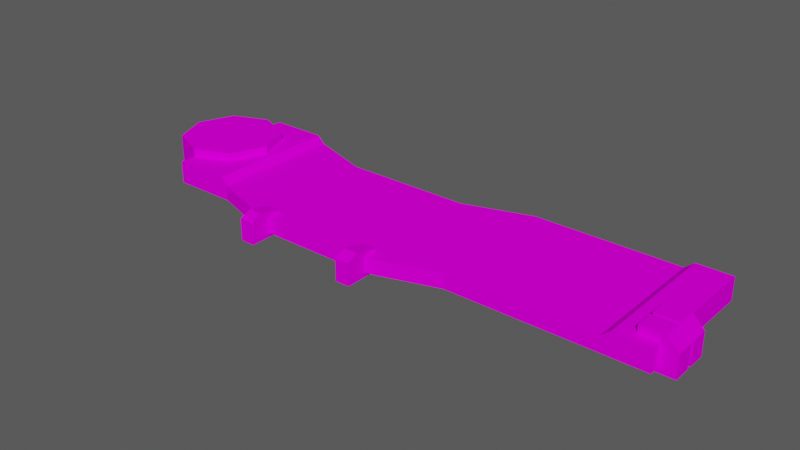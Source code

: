 # Source: Bloco_pousar_1.blend  (saved by Blender 3.2.14; exported with 4.5.12 LTS)
import bpy
from mathutils import Matrix  # noqa: F401  (used for matrix-valued properties, if any)

bpy.ops.wm.read_factory_settings(use_empty=True)
scene = bpy.context.scene
scene.name = 'Scene'

# ---- collections
col_ambiente = bpy.data.collections.new('Ambiente'); scene.collection.children.link(col_ambiente)

# ---- images (referenced by path relative to the original .blend; pixels are not part of the script)
import os
ASSET_DIR = os.environ.get("B2B_ASSET_DIR", "")  # directory of the original .blend (textures are referenced by path, not embedded)
HERE = os.path.dirname(os.path.abspath(__file__))  # packed textures are extracted next to this script under _unpacked/

def load_image(name, relpath, width, height, colorspace="sRGB"):
    """Load a texture the original file referenced (path relative to the .blend, or extracted next to this script)."""
    p = next((c for c in (os.path.join(HERE, relpath), os.path.join(ASSET_DIR, relpath)) if relpath and os.path.exists(c)), "")
    if p:
        img = bpy.data.images.load(p, check_existing=True)
        img.name = name
    else:  # same state as the original file: an image datablock whose file is absent (Cycles renders it pink)
        img = bpy.data.images.new(name, width, height)
        img.source = "FILE"
        img.filepath = "//" + (relpath or name)
    img.colorspace_settings.name = colorspace
    return img
img_atlas_de_texturas_v3_png = load_image('Atlas de Texturas v3.png', 'Atlas de Texturas v3.png', 1024, 1024, 'sRGB')

# ---- materials (node trees are filled in below, after node groups)
mat_atlas = bpy.data.materials.new('Atlas')
mat_atlas.use_transparent_shadow = False

# ---- material node trees
mat_atlas.use_nodes = True; mat_atlas.node_tree.nodes.clear()
_N = mat_atlas.node_tree.nodes; _L = mat_atlas.node_tree.links
n0 = _N.new('ShaderNodeOutputMaterial'); n0.name = 'Material Output'; n0.location = (300, 300)
n1 = _N.new('ShaderNodeBsdfPrincipled'); n1.name = 'Principled BSDF'; n1.location = (10, 300)
n1.distribution = 'GGX'
n1.subsurface_method = 'RANDOM_WALK_SKIN'
n1.inputs[3].default_value = 1.45
n1.inputs[13].default_value = 0.0
n1.inputs[27].default_value = (0.0, 0.0, 0.0, 1.0)
n1.inputs[28].default_value = 1.0
n2 = _N.new('ShaderNodeTexImage'); n2.name = 'Image Texture'; n2.location = (-258, 295)
n2.image = img_atlas_de_texturas_v3_png
_L.new(n1.outputs[0], n0.inputs[0])
_L.new(n2.outputs[0], n1.inputs[0])
n0.is_active_output = True

# ---- world
world_world = bpy.data.worlds.new('World'); scene.world = world_world
world_world.use_nodes = True; world_world.node_tree.nodes.clear()
_N = world_world.node_tree.nodes; _L = world_world.node_tree.links
n0 = _N.new('ShaderNodeOutputWorld'); n0.name = 'World Output'; n0.location = (300, 300)
n1 = _N.new('ShaderNodeBackground'); n1.name = 'Background'; n1.location = (10, 300)
n1.inputs[0].default_value = (0.05088, 0.05088, 0.05088, 1.0)
n1.inputs[1].default_value = 1.6
_L.new(n1.outputs[0], n0.inputs[0])
n0.is_active_output = True
world_world.color = (0.05088, 0.05088, 0.05088)
world_world.use_sun_shadow = False
world_world.sun_shadow_jitter_overblur = 0.0

# ---- meshes
me_cube_040 = bpy.data.meshes.new('Cube.040')
me_cube_040.from_pydata([(-3.844, -0.7701, -0.1743), (-3.844, 1.23, -0.1743), (-3.844, -0.7701, -0.5102), (-3.844, 1.23, -0.5102), (3.844, -0.7701, -0.1743), (3.844, 1.23, -0.1743), (3.844, -0.7701, -0.5102), (3.844, 1.23, -0.5102), (1.013, 1.23, -0.2844), (0.0, -1.095, -0.5102), (-1.922, -1.095, -0.5102), (-1.922, 0.9045, -0.5102), (0.0, 0.9045, -0.5102), (1.013, -0.7701, -0.2844), (-1.922, -1.095, -0.2844), (0.0, -1.095, -0.2844), (1.013, 1.23, -0.5102), (1.013, -0.7701, -0.5102), (0.0, 0.9045, -0.2844), (-1.922, 0.9045, -0.2844), (-2.883, -0.7701, -0.5102), (-2.883, 1.23, -0.2844), (-2.883, 1.23, -0.5102), (-2.883, -0.7701, -0.2844), (-3.844, 0.9822, -0.5607), (-3.844, 0.9822, -0.0565), (-3.313, 0.7618, -0.5607), (-3.313, 0.7618, -0.0565), (-3.092, 0.2299, -0.5607), (-3.092, 0.2299, -0.0565), (-3.313, -0.3021, -0.5607), (-3.313, -0.3021, -0.0565), (-3.844, -0.5225, -0.5607), (-3.844, -0.5225, -0.0565), (-4.376, -0.3021, -0.5607), (-4.376, -0.3021, -0.0565), (-4.597, 0.2299, -0.5607), (-4.597, 0.2299, -0.0565), (-4.376, 0.7618, -0.5607), (-4.376, 0.7618, -0.0565), (3.556, -0.351, -0.0565), (3.556, -0.6179, -0.0565), (3.556, -0.6179, -0.5707), (3.556, -0.351, -0.5707), (4.076, -0.6179, -0.5707), (4.076, -0.351, -0.5707), (4.076, -0.6179, -0.2277), (3.905, -0.6179, -0.0565), (3.905, -0.351, -0.0565), (4.076, -0.351, -0.2277), (-1.709, -1.397, -0.2451), (-1.709, -1.226, -0.1705), (-1.922, -1.226, -0.1705), (-1.922, -1.397, -0.2451), (-1.709, -1.397, -0.5707), (-1.922, -1.397, -0.5707), (-1.709, -0.8764, -0.5707), (-1.922, -0.8764, -0.5707), (-1.922, -0.8764, -0.2469), (-1.709, -0.8764, -0.2469), (-2.99, -0.7701, -0.5102), (-2.99, 1.23, -0.1743), (-2.99, 1.23, -0.5102), (-2.99, -0.7701, -0.1743), (3.556, -0.02145, -0.0565), (3.556, -0.2884, -0.0565), (3.556, -0.2884, -0.5707), (3.556, -0.02145, -0.5707), (4.076, -0.2884, -0.5707), (4.076, -0.02145, -0.5707), (4.076, -0.2884, -0.2277), (3.905, -0.2884, -0.0565), (3.905, -0.02145, -0.0565), (4.076, -0.02145, -0.2277), (3.815e-06, -1.397, -0.2451), (3.815e-06, -1.226, -0.1705), (-0.2131, -1.226, -0.1705), (-0.2131, -1.397, -0.2451), (3.815e-06, -1.397, -0.5707), (-0.2131, -1.397, -0.5707), (3.815e-06, -0.8764, -0.5707), (-0.2131, -0.8764, -0.5707), (-0.2131, -0.8764, -0.2469), (3.815e-06, -0.8764, -0.2469), (3.321, 1.23, -0.1743), (3.189, 1.23, -0.2844), (3.189, -0.7701, -0.2844), (3.321, -0.7701, -0.1743), (3.321, 1.23, -0.5102), (3.189, 1.23, -0.5102), (3.321, -0.7701, -0.5102), (3.189, -0.7701, -0.5102)], [], [(0, 1, 3, 2), (6, 7, 5, 4), (63, 61, 1, 0), (62, 3, 1, 61), (13, 15, 9, 17), (12, 11, 19, 18), (20, 10, 14, 23), (10, 9, 15, 14), (17, 9, 12, 16), (8, 16, 12, 18), (15, 18, 19, 14), (20, 22, 11, 10), (10, 11, 12, 9), (13, 8, 18, 15), (60, 62, 22, 20), (60, 20, 23, 63), (11, 22, 21, 19), (14, 19, 21, 23), (4, 87, 90, 6), (6, 90, 88, 7), (86, 13, 17, 91), (5, 7, 88, 84), (24, 25, 27, 26), (26, 27, 29, 28), (28, 29, 31, 30), (30, 31, 33, 32), (32, 33, 35, 34), (34, 35, 37, 36), (27, 25, 39, 37, 35, 33, 31, 29), (36, 37, 39, 38), (38, 39, 25, 24), (24, 26, 28, 30, 32, 34, 36, 38), (41, 40, 43, 42), (42, 43, 45, 44), (47, 48, 40, 41), (45, 43, 40, 48, 49), (44, 45, 49, 46), (48, 47, 46, 49), (42, 44, 46, 47, 41), (57, 55, 53, 52, 58), (51, 52, 53, 50), (55, 54, 50, 53), (54, 56, 59, 51, 50), (52, 51, 59, 58), (57, 56, 54, 55), (58, 59, 56, 57), (2, 60, 63, 0), (2, 3, 62, 60), (22, 62, 61, 21), (23, 21, 61, 63), (65, 64, 67, 66), (66, 67, 69, 68), (71, 72, 64, 65), (69, 67, 64, 72, 73), (68, 69, 73, 70), (72, 71, 70, 73), (66, 68, 70, 71, 65), (81, 79, 77, 76, 82), (75, 76, 77, 74), (79, 78, 74, 77), (78, 80, 83, 75, 74), (76, 75, 83, 82), (81, 80, 78, 79), (82, 83, 80, 81), (85, 89, 16, 8), (4, 5, 84, 87), (91, 17, 16, 89), (85, 86, 87, 84), (89, 85, 84, 88), (91, 89, 88, 90), (86, 91, 90, 87), (86, 85, 8, 13)])
_uv = me_cube_040.uv_layers.new(name='UVMap')
_uv.uv.foreach_set('vector', [0.1276, 0.3747, 0.262, 0.3747, 0.262, 0.3747, 0.1276, 0.3747, 0.2321, 0.3252, 0.2321, 0.3608, 0.1569, 0.3608, 0.1569, 0.3252, 0.1276, 0.3192, 0.262, 0.3192, 0.262, 0.3747, 0.1276, 0.3747, 0.262, 0.3192, 0.262, 0.3747, 0.262, 0.3747, 0.262, 0.3192, 0.4054, 0.5267, 0.4054, 0.5267, 0.4054, 0.5267, 0.4054, 0.5267, 0.4054, 0.5267, 0.4054, 0.5267, 0.4054, 0.5267, 0.4054, 0.5267, 0.4054, 0.5267, 0.4054, 0.5267, 0.4054, 0.5267, 0.4054, 0.5267, 0.4054, 0.5267, 0.4054, 0.5267, 0.4054, 0.5267, 0.4054, 0.5267, 0.4188, 0.1021, 0.4188, 0.09202, 0.4377, 0.09202, 0.4377, 0.1021, 0.4054, 0.5267, 0.4054, 0.5267, 0.4054, 0.5267, 0.4054, 0.5267, 0.3211, 0.5296, 0.3211, 0.5746, 0.2779, 0.5746, 0.2779, 0.5296, 0.4188, 0.06322, 0.4377, 0.06322, 0.4377, 0.07282, 0.4188, 0.07282, 0.4188, 0.07282, 0.4377, 0.07282, 0.4377, 0.09202, 0.4188, 0.09202, 0.3439, 0.5369, 0.3439, 0.5819, 0.3211, 0.5746, 0.3211, 0.5296, 0.1276, 0.3192, 0.262, 0.3192, 0.262, 0.3122, 0.1276, 0.3122, 0.1276, 0.3192, 0.1276, 0.3122, 0.1276, 0.3122, 0.1276, 0.3192, 0.4054, 0.5267, 0.4054, 0.5267, 0.4054, 0.5267, 0.4054, 0.5267, 0.2779, 0.5296, 0.2779, 0.5746, 0.2563, 0.5819, 0.2563, 0.5369, 0.1277, 0.312, 0.1277, 0.3621, 0.1277, 0.3621, 0.1277, 0.312, 0.1277, 0.312, 0.1277, 0.3621, 0.261, 0.3621, 0.261, 0.312, 0.4054, 0.5267, 0.4054, 0.5267, 0.4054, 0.5267, 0.4054, 0.5267, 0.261, 0.312, 0.261, 0.312, 0.261, 0.3621, 0.261, 0.3621, 0.4416, 0.58, 0.4416, 0.5822, 0.4622, 0.574, 0.4606, 0.5724, 0.4606, 0.5724, 0.4622, 0.574, 0.4708, 0.554, 0.4685, 0.554, 0.4685, 0.554, 0.4708, 0.554, 0.4622, 0.5341, 0.4606, 0.5356, 0.4606, 0.5356, 0.4622, 0.5341, 0.4416, 0.5258, 0.4416, 0.528, 0.4416, 0.528, 0.4416, 0.5258, 0.421, 0.5341, 0.4227, 0.5356, 0.4227, 0.5356, 0.421, 0.5341, 0.4125, 0.554, 0.4148, 0.554, 0.4632, 0.5749, 0.4416, 0.5835, 0.4201, 0.5749, 0.4112, 0.554, 0.4201, 0.5331, 0.4416, 0.5245, 0.4632, 0.5331, 0.4721, 0.554, 0.4148, 0.554, 0.4125, 0.554, 0.421, 0.574, 0.4227, 0.5724, 0.4227, 0.5724, 0.421, 0.574, 0.4416, 0.5822, 0.4416, 0.58, 0.3004, 0.3726, 0.3262, 0.3623, 0.3369, 0.3373, 0.3262, 0.3123, 0.3004, 0.3019, 0.2746, 0.3123, 0.2639, 0.3373, 0.2746, 0.3623, 0.2635, 0.2882, 0.2879, 0.2882, 0.2879, 0.2882, 0.2635, 0.2882, 0.2635, 0.2882, 0.2879, 0.2882, 0.2879, 0.2562, 0.2635, 0.2562, 0.2635, 0.2667, 0.2879, 0.2667, 0.2879, 0.2882, 0.2635, 0.2882, 0.2656, 0.2562, 0.2656, 0.2882, 0.2879, 0.2882, 0.2879, 0.2667, 0.2879, 0.2562, 0.2635, 0.2957, 0.2879, 0.2957, 0.2879, 0.2562, 0.2635, 0.2562, 0.2879, 0.2667, 0.2635, 0.2667, 0.2635, 0.2562, 0.2879, 0.2562, 0.2882, 0.2882, 0.2882, 0.2562, 0.2635, 0.2562, 0.2635, 0.2667, 0.2635, 0.2882, 0.2882, 0.2882, 0.2882, 0.2562, 0.2635, 0.2562, 0.2635, 0.2667, 0.2635, 0.2882, 0.2879, 0.2667, 0.2635, 0.2667, 0.2635, 0.2562, 0.2879, 0.2562, 0.2635, 0.2957, 0.2879, 0.2957, 0.2879, 0.2562, 0.2635, 0.2562, 0.2656, 0.2562, 0.2656, 0.2882, 0.2879, 0.2882, 0.2879, 0.2667, 0.2879, 0.2562, 0.2635, 0.2667, 0.2879, 0.2667, 0.2879, 0.2882, 0.2635, 0.2882, 0.2635, 0.2882, 0.2879, 0.2882, 0.2879, 0.2562, 0.2635, 0.2562, 0.2635, 0.2882, 0.2879, 0.2882, 0.2879, 0.2882, 0.2635, 0.2882, 0.1276, 0.3747, 0.1276, 0.3192, 0.1276, 0.3192, 0.1276, 0.3747, 0.1276, 0.3747, 0.262, 0.3747, 0.262, 0.3192, 0.1276, 0.3192, 0.262, 0.3122, 0.262, 0.3192, 0.262, 0.3192, 0.262, 0.3122, 0.1276, 0.3122, 0.262, 0.3122, 0.262, 0.3192, 0.1276, 0.3192, 0.2635, 0.2882, 0.2879, 0.2882, 0.2879, 0.2882, 0.2635, 0.2882, 0.2635, 0.2882, 0.2879, 0.2882, 0.2879, 0.2562, 0.2635, 0.2562, 0.2635, 0.2667, 0.2879, 0.2667, 0.2879, 0.2882, 0.2635, 0.2882, 0.2656, 0.2562, 0.2656, 0.2882, 0.2879, 0.2882, 0.2879, 0.2667, 0.2879, 0.2562, 0.2635, 0.2957, 0.2879, 0.2957, 0.2879, 0.2562, 0.2635, 0.2562, 0.2879, 0.2667, 0.2635, 0.2667, 0.2635, 0.2562, 0.2879, 0.2562, 0.2882, 0.2882, 0.2882, 0.2562, 0.2635, 0.2562, 0.2635, 0.2667, 0.2635, 0.2882, 0.2882, 0.2882, 0.2882, 0.2562, 0.2635, 0.2562, 0.2635, 0.2667, 0.2635, 0.2882, 0.2879, 0.2667, 0.2635, 0.2667, 0.2635, 0.2562, 0.2879, 0.2562, 0.2635, 0.2957, 0.2879, 0.2957, 0.2879, 0.2562, 0.2635, 0.2562, 0.2656, 0.2562, 0.2656, 0.2882, 0.2879, 0.2882, 0.2879, 0.2667, 0.2879, 0.2562, 0.2635, 0.2667, 0.2879, 0.2667, 0.2879, 0.2882, 0.2635, 0.2882, 0.2635, 0.2882, 0.2879, 0.2882, 0.2879, 0.2562, 0.2635, 0.2562, 0.2635, 0.2882, 0.2879, 0.2882, 0.2879, 0.2882, 0.2635, 0.2882, 0.4054, 0.5267, 0.4054, 0.5267, 0.4054, 0.5267, 0.4054, 0.5267, 0.1277, 0.312, 0.261, 0.312, 0.261, 0.3621, 0.1277, 0.3621, 0.4188, 0.1239, 0.4188, 0.1021, 0.4377, 0.1021, 0.4377, 0.1239, 0.261, 0.3749, 0.1277, 0.3749, 0.1277, 0.3621, 0.261, 0.3621, 0.261, 0.3749, 0.261, 0.3749, 0.261, 0.3621, 0.261, 0.3621, 0.1277, 0.3749, 0.261, 0.3749, 0.261, 0.3621, 0.1277, 0.3621, 0.1277, 0.3749, 0.1277, 0.3749, 0.1277, 0.3621, 0.1277, 0.3621, 0.3928, 0.5369, 0.3928, 0.5819, 0.3439, 0.5819, 0.3439, 0.5369])
me_cube_040.materials.append(mat_atlas)
me_cube_040.use_remesh_fix_poles = True
me_cube_040.use_remesh_preserve_attributes = False
me_cube_040.use_mirror_vertex_groups = False
me_cube_040.update()

# ---- objects
ob_cube_070 = bpy.data.objects.new('Cube.070', me_cube_040)

# ---- transforms, parenting, visibility, modifiers, constraints
ob_cube_070.location = (0.0, 0.0, 0.0)
ob_cube_070.scale = (0.1231, 0.1231, 0.1231)
ob_cube_070.lineart.crease_threshold = 0.0

# ---- collection membership
col_ambiente.objects.link(ob_cube_070)

# ---- scene / render settings (as saved in the file)
scene.frame_start = 1; scene.frame_end = 250; scene.frame_set(89)
scene.render.engine = 'BLENDER_EEVEE_NEXT'
scene.cycles.use_denoising = False
scene.cycles.samples = 128
scene.cycles.sampling_pattern = 'TABULATED_SOBOL'
scene.cycles.use_adaptive_sampling = False
scene.cycles.use_light_tree = False
scene.view_settings.view_transform = 'Filmic'
bpy.context.view_layer.update()

# ---- added for rendering (the .blend has no active camera and no usable light): camera, sun
cam_auto = bpy.data.cameras.new('AutoCamera')
cam_auto.lens = 50.0
cam_auto.sensor_width = 36.0
cam_auto.clip_end = 1000.0
ob_auto_camera = bpy.data.objects.new('AutoCamera', cam_auto)
scene.collection.objects.link(ob_auto_camera)
ob_auto_camera.location = (1.00195, -1.25109, 0.78858)
ob_auto_camera.rotation_euler = (1.09748, -7.21219e-08, 0.694738)
scene.camera = ob_auto_camera
light_auto_sun = bpy.data.lights.new('AutoSun', 'SUN')
light_auto_sun.energy = 3.0
light_auto_sun.angle = 0.0523599
ob_auto_sun = bpy.data.objects.new('AutoSun', light_auto_sun)
scene.collection.objects.link(ob_auto_sun)
ob_auto_sun.rotation_euler = (0.872665, 0.174533, 0.523599)
bpy.context.view_layer.update()
